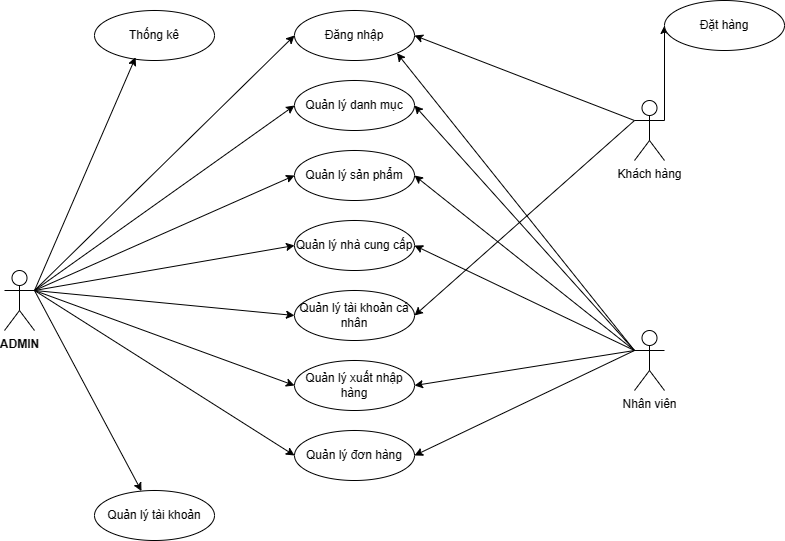

The diagram above was exported from draw.io. Its source (the exported page's mxGraphModel, read from the mxfile embedded in the PNG):
<mxGraphModel dx="1112" dy="465" grid="1" gridSize="10" guides="1" tooltips="1" connect="1" arrows="1" fold="1" page="1" pageScale="1" pageWidth="850" pageHeight="1100" math="0" shadow="0">
  <root>
    <mxCell id="0" />
    <mxCell id="1" parent="0" />
    <mxCell id="I2rS9WQ6NtNfmDlCDcJY-1" value="ADMIN&lt;br&gt;" style="shape=umlActor;verticalLabelPosition=bottom;verticalAlign=top;html=1;outlineConnect=0;fontStyle=1;labelBackgroundColor=none;labelBorderColor=none;gradientColor=default;fillColor=none;" parent="1" vertex="1">
      <mxGeometry x="70" y="290" width="30" height="60" as="geometry" />
    </mxCell>
    <mxCell id="I2rS9WQ6NtNfmDlCDcJY-4" value="Nhân viên" style="shape=umlActor;verticalLabelPosition=bottom;verticalAlign=top;html=1;outlineConnect=0;" parent="1" vertex="1">
      <mxGeometry x="700" y="350" width="30" height="60" as="geometry" />
    </mxCell>
    <mxCell id="I2rS9WQ6NtNfmDlCDcJY-5" value="Khách hàng" style="shape=umlActor;verticalLabelPosition=bottom;verticalAlign=top;html=1;outlineConnect=0;" parent="1" vertex="1">
      <mxGeometry x="700" y="120" width="30" height="60" as="geometry" />
    </mxCell>
    <mxCell id="I2rS9WQ6NtNfmDlCDcJY-10" value="Đăng nhập" style="ellipse;whiteSpace=wrap;html=1;" parent="1" vertex="1">
      <mxGeometry x="360" y="30" width="120" height="50" as="geometry" />
    </mxCell>
    <mxCell id="I2rS9WQ6NtNfmDlCDcJY-11" value="Quản lý danh mục" style="ellipse;whiteSpace=wrap;html=1;" parent="1" vertex="1">
      <mxGeometry x="360" y="100" width="120" height="50" as="geometry" />
    </mxCell>
    <mxCell id="I2rS9WQ6NtNfmDlCDcJY-12" value="Quản lý sản phẩm" style="ellipse;whiteSpace=wrap;html=1;" parent="1" vertex="1">
      <mxGeometry x="360" y="170" width="120" height="50" as="geometry" />
    </mxCell>
    <mxCell id="I2rS9WQ6NtNfmDlCDcJY-13" value="Quản lý xuất nhập hàng" style="ellipse;whiteSpace=wrap;html=1;" parent="1" vertex="1">
      <mxGeometry x="360" y="380" width="120" height="50" as="geometry" />
    </mxCell>
    <mxCell id="I2rS9WQ6NtNfmDlCDcJY-14" value="Quản lý tài khoản cá nhân" style="ellipse;whiteSpace=wrap;html=1;" parent="1" vertex="1">
      <mxGeometry x="360" y="310" width="120" height="50" as="geometry" />
    </mxCell>
    <mxCell id="I2rS9WQ6NtNfmDlCDcJY-15" value="Quản lý nhà cung cấp" style="ellipse;whiteSpace=wrap;html=1;" parent="1" vertex="1">
      <mxGeometry x="360" y="240" width="120" height="50" as="geometry" />
    </mxCell>
    <mxCell id="I2rS9WQ6NtNfmDlCDcJY-16" value="Thống kê" style="ellipse;whiteSpace=wrap;html=1;" parent="1" vertex="1">
      <mxGeometry x="160" y="30" width="120" height="50" as="geometry" />
    </mxCell>
    <mxCell id="I2rS9WQ6NtNfmDlCDcJY-17" value="Quản lý tài khoản" style="ellipse;whiteSpace=wrap;html=1;" parent="1" vertex="1">
      <mxGeometry x="160" y="510" width="120" height="50" as="geometry" />
    </mxCell>
    <mxCell id="I2rS9WQ6NtNfmDlCDcJY-19" value="" style="endArrow=classic;html=1;rounded=0;exitX=1;exitY=0.3333333333333333;exitDx=0;exitDy=0;exitPerimeter=0;entryX=0;entryY=0.5;entryDx=0;entryDy=0;" parent="1" source="I2rS9WQ6NtNfmDlCDcJY-1" target="I2rS9WQ6NtNfmDlCDcJY-10" edge="1">
      <mxGeometry width="50" height="50" relative="1" as="geometry">
        <mxPoint x="380" y="310" as="sourcePoint" />
        <mxPoint x="430" y="260" as="targetPoint" />
      </mxGeometry>
    </mxCell>
    <mxCell id="I2rS9WQ6NtNfmDlCDcJY-20" value="" style="endArrow=classic;html=1;rounded=0;exitX=1;exitY=0.3333333333333333;exitDx=0;exitDy=0;exitPerimeter=0;entryX=0;entryY=0.5;entryDx=0;entryDy=0;" parent="1" source="I2rS9WQ6NtNfmDlCDcJY-1" target="I2rS9WQ6NtNfmDlCDcJY-11" edge="1">
      <mxGeometry width="50" height="50" relative="1" as="geometry">
        <mxPoint x="380" y="310" as="sourcePoint" />
        <mxPoint x="430" y="260" as="targetPoint" />
      </mxGeometry>
    </mxCell>
    <mxCell id="I2rS9WQ6NtNfmDlCDcJY-21" value="" style="endArrow=classic;html=1;rounded=0;exitX=1;exitY=0.3333333333333333;exitDx=0;exitDy=0;exitPerimeter=0;entryX=0;entryY=0.5;entryDx=0;entryDy=0;" parent="1" source="I2rS9WQ6NtNfmDlCDcJY-1" target="I2rS9WQ6NtNfmDlCDcJY-12" edge="1">
      <mxGeometry width="50" height="50" relative="1" as="geometry">
        <mxPoint x="380" y="310" as="sourcePoint" />
        <mxPoint x="430" y="260" as="targetPoint" />
      </mxGeometry>
    </mxCell>
    <mxCell id="I2rS9WQ6NtNfmDlCDcJY-22" value="" style="endArrow=classic;html=1;rounded=0;exitX=1;exitY=0.3333333333333333;exitDx=0;exitDy=0;exitPerimeter=0;entryX=0;entryY=0.5;entryDx=0;entryDy=0;" parent="1" source="I2rS9WQ6NtNfmDlCDcJY-1" target="I2rS9WQ6NtNfmDlCDcJY-15" edge="1">
      <mxGeometry width="50" height="50" relative="1" as="geometry">
        <mxPoint x="380" y="310" as="sourcePoint" />
        <mxPoint x="290" y="290" as="targetPoint" />
      </mxGeometry>
    </mxCell>
    <mxCell id="I2rS9WQ6NtNfmDlCDcJY-24" value="" style="endArrow=classic;html=1;rounded=0;entryX=0;entryY=0.5;entryDx=0;entryDy=0;" parent="1" target="I2rS9WQ6NtNfmDlCDcJY-14" edge="1">
      <mxGeometry width="50" height="50" relative="1" as="geometry">
        <mxPoint x="100" y="310" as="sourcePoint" />
        <mxPoint x="430" y="260" as="targetPoint" />
      </mxGeometry>
    </mxCell>
    <mxCell id="I2rS9WQ6NtNfmDlCDcJY-25" value="" style="endArrow=classic;html=1;rounded=0;exitX=1;exitY=0.3333333333333333;exitDx=0;exitDy=0;exitPerimeter=0;entryX=0;entryY=0.5;entryDx=0;entryDy=0;" parent="1" source="I2rS9WQ6NtNfmDlCDcJY-1" target="I2rS9WQ6NtNfmDlCDcJY-13" edge="1">
      <mxGeometry width="50" height="50" relative="1" as="geometry">
        <mxPoint x="380" y="310" as="sourcePoint" />
        <mxPoint x="430" y="260" as="targetPoint" />
      </mxGeometry>
    </mxCell>
    <mxCell id="I2rS9WQ6NtNfmDlCDcJY-26" value="" style="endArrow=classic;html=1;rounded=0;exitX=1;exitY=0.3333333333333333;exitDx=0;exitDy=0;exitPerimeter=0;" parent="1" source="I2rS9WQ6NtNfmDlCDcJY-1" target="I2rS9WQ6NtNfmDlCDcJY-17" edge="1">
      <mxGeometry width="50" height="50" relative="1" as="geometry">
        <mxPoint x="380" y="310" as="sourcePoint" />
        <mxPoint x="430" y="260" as="targetPoint" />
      </mxGeometry>
    </mxCell>
    <mxCell id="I2rS9WQ6NtNfmDlCDcJY-27" value="" style="endArrow=classic;html=1;rounded=0;exitX=1;exitY=0.3333333333333333;exitDx=0;exitDy=0;exitPerimeter=0;entryX=0.342;entryY=0.936;entryDx=0;entryDy=0;entryPerimeter=0;" parent="1" source="I2rS9WQ6NtNfmDlCDcJY-1" target="I2rS9WQ6NtNfmDlCDcJY-16" edge="1">
      <mxGeometry width="50" height="50" relative="1" as="geometry">
        <mxPoint x="380" y="310" as="sourcePoint" />
        <mxPoint x="430" y="260" as="targetPoint" />
      </mxGeometry>
    </mxCell>
    <mxCell id="I2rS9WQ6NtNfmDlCDcJY-29" value="" style="endArrow=classic;html=1;rounded=0;exitX=0;exitY=0.3333333333333333;exitDx=0;exitDy=0;exitPerimeter=0;entryX=1;entryY=0.5;entryDx=0;entryDy=0;" parent="1" source="I2rS9WQ6NtNfmDlCDcJY-5" target="I2rS9WQ6NtNfmDlCDcJY-10" edge="1">
      <mxGeometry width="50" height="50" relative="1" as="geometry">
        <mxPoint x="380" y="310" as="sourcePoint" />
        <mxPoint x="430" y="260" as="targetPoint" />
      </mxGeometry>
    </mxCell>
    <mxCell id="I2rS9WQ6NtNfmDlCDcJY-30" value="" style="endArrow=classic;html=1;rounded=0;entryX=0;entryY=0.5;entryDx=0;entryDy=0;exitX=1;exitY=0.3333333333333333;exitDx=0;exitDy=0;exitPerimeter=0;" parent="1" source="I2rS9WQ6NtNfmDlCDcJY-5" target="I2rS9WQ6NtNfmDlCDcJY-32" edge="1">
      <mxGeometry width="50" height="50" relative="1" as="geometry">
        <mxPoint x="675" y="25" as="sourcePoint" />
        <mxPoint x="670.0000000000055" y="25" as="targetPoint" />
      </mxGeometry>
    </mxCell>
    <mxCell id="I2rS9WQ6NtNfmDlCDcJY-32" value="Đặt hàng" style="ellipse;whiteSpace=wrap;html=1;" parent="1" vertex="1">
      <mxGeometry x="730" y="20" width="120" height="50" as="geometry" />
    </mxCell>
    <mxCell id="I2rS9WQ6NtNfmDlCDcJY-33" value="" style="endArrow=classic;html=1;rounded=0;exitX=0;exitY=0.3333333333333333;exitDx=0;exitDy=0;exitPerimeter=0;entryX=1;entryY=1;entryDx=0;entryDy=0;" parent="1" source="I2rS9WQ6NtNfmDlCDcJY-4" target="I2rS9WQ6NtNfmDlCDcJY-10" edge="1">
      <mxGeometry width="50" height="50" relative="1" as="geometry">
        <mxPoint x="380" y="310" as="sourcePoint" />
        <mxPoint x="430" y="260" as="targetPoint" />
      </mxGeometry>
    </mxCell>
    <mxCell id="I2rS9WQ6NtNfmDlCDcJY-34" value="" style="endArrow=classic;html=1;rounded=0;exitX=0;exitY=0.3333333333333333;exitDx=0;exitDy=0;exitPerimeter=0;entryX=1;entryY=0.5;entryDx=0;entryDy=0;" parent="1" source="I2rS9WQ6NtNfmDlCDcJY-4" target="I2rS9WQ6NtNfmDlCDcJY-11" edge="1">
      <mxGeometry width="50" height="50" relative="1" as="geometry">
        <mxPoint x="380" y="310" as="sourcePoint" />
        <mxPoint x="430" y="260" as="targetPoint" />
      </mxGeometry>
    </mxCell>
    <mxCell id="I2rS9WQ6NtNfmDlCDcJY-35" value="" style="endArrow=classic;html=1;rounded=0;exitX=0;exitY=0.3333333333333333;exitDx=0;exitDy=0;exitPerimeter=0;entryX=1;entryY=0.5;entryDx=0;entryDy=0;" parent="1" source="I2rS9WQ6NtNfmDlCDcJY-4" target="I2rS9WQ6NtNfmDlCDcJY-12" edge="1">
      <mxGeometry width="50" height="50" relative="1" as="geometry">
        <mxPoint x="380" y="310" as="sourcePoint" />
        <mxPoint x="430" y="260" as="targetPoint" />
      </mxGeometry>
    </mxCell>
    <mxCell id="I2rS9WQ6NtNfmDlCDcJY-36" value="Quản lý đơn hàng" style="ellipse;whiteSpace=wrap;html=1;" parent="1" vertex="1">
      <mxGeometry x="360" y="450" width="120" height="50" as="geometry" />
    </mxCell>
    <mxCell id="I2rS9WQ6NtNfmDlCDcJY-38" value="" style="endArrow=classic;html=1;rounded=0;exitX=0;exitY=0.3333333333333333;exitDx=0;exitDy=0;exitPerimeter=0;entryX=1;entryY=0.5;entryDx=0;entryDy=0;" parent="1" source="I2rS9WQ6NtNfmDlCDcJY-4" target="I2rS9WQ6NtNfmDlCDcJY-15" edge="1">
      <mxGeometry width="50" height="50" relative="1" as="geometry">
        <mxPoint x="380" y="370" as="sourcePoint" />
        <mxPoint x="430" y="320" as="targetPoint" />
      </mxGeometry>
    </mxCell>
    <mxCell id="I2rS9WQ6NtNfmDlCDcJY-39" value="" style="endArrow=classic;html=1;rounded=0;exitX=0;exitY=0.3333333333333333;exitDx=0;exitDy=0;exitPerimeter=0;entryX=1;entryY=0.5;entryDx=0;entryDy=0;" parent="1" source="I2rS9WQ6NtNfmDlCDcJY-4" target="I2rS9WQ6NtNfmDlCDcJY-36" edge="1">
      <mxGeometry width="50" height="50" relative="1" as="geometry">
        <mxPoint x="380" y="370" as="sourcePoint" />
        <mxPoint x="430" y="320" as="targetPoint" />
      </mxGeometry>
    </mxCell>
    <mxCell id="I2rS9WQ6NtNfmDlCDcJY-40" value="" style="endArrow=classic;html=1;rounded=0;exitX=1;exitY=0.3333333333333333;exitDx=0;exitDy=0;exitPerimeter=0;entryX=0;entryY=0.5;entryDx=0;entryDy=0;" parent="1" source="I2rS9WQ6NtNfmDlCDcJY-1" target="I2rS9WQ6NtNfmDlCDcJY-36" edge="1">
      <mxGeometry width="50" height="50" relative="1" as="geometry">
        <mxPoint x="380" y="370" as="sourcePoint" />
        <mxPoint x="430" y="320" as="targetPoint" />
      </mxGeometry>
    </mxCell>
    <mxCell id="I2rS9WQ6NtNfmDlCDcJY-41" value="" style="endArrow=classic;html=1;rounded=0;exitX=0;exitY=0.3333333333333333;exitDx=0;exitDy=0;exitPerimeter=0;entryX=1;entryY=0.5;entryDx=0;entryDy=0;" parent="1" source="I2rS9WQ6NtNfmDlCDcJY-5" target="I2rS9WQ6NtNfmDlCDcJY-14" edge="1">
      <mxGeometry width="50" height="50" relative="1" as="geometry">
        <mxPoint x="380" y="370" as="sourcePoint" />
        <mxPoint x="430" y="320" as="targetPoint" />
      </mxGeometry>
    </mxCell>
    <mxCell id="I2rS9WQ6NtNfmDlCDcJY-42" value="" style="endArrow=classic;html=1;rounded=0;exitX=0;exitY=0.3333333333333333;exitDx=0;exitDy=0;exitPerimeter=0;entryX=1;entryY=0.5;entryDx=0;entryDy=0;" parent="1" source="I2rS9WQ6NtNfmDlCDcJY-4" target="I2rS9WQ6NtNfmDlCDcJY-13" edge="1">
      <mxGeometry width="50" height="50" relative="1" as="geometry">
        <mxPoint x="380" y="370" as="sourcePoint" />
        <mxPoint x="430" y="320" as="targetPoint" />
      </mxGeometry>
    </mxCell>
  </root>
</mxGraphModel>